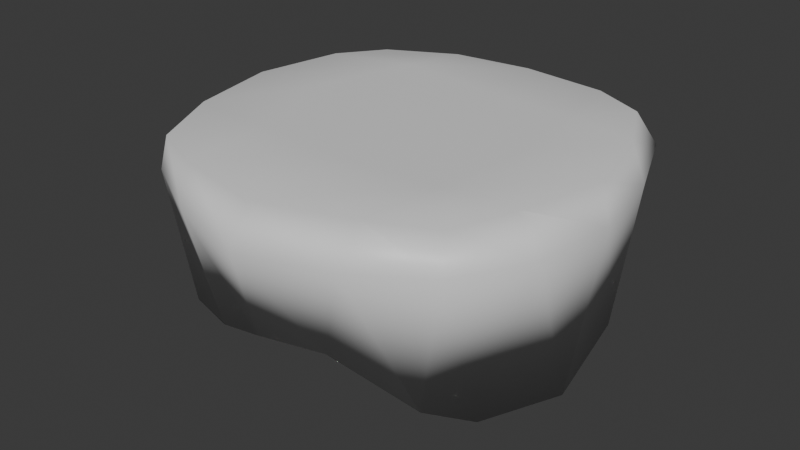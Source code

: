 # Source: cave_pillar.blend  (saved by Blender 5.2.44; exported with 4.5.12 LTS)
import bpy
from mathutils import Matrix  # noqa: F401  (used for matrix-valued properties, if any)

bpy.ops.wm.read_factory_settings(use_empty=True)
scene = bpy.context.scene
scene.name = 'Scene'

# ---- collections
col_collection = bpy.data.collections.new('Collection'); scene.collection.children.link(col_collection)

# ---- materials (node trees are filled in below, after node groups)
mat_material = bpy.data.materials.new('Material')
mat_material.alpha_threshold = 0.0
mat_material.use_backface_culling_lightprobe_volume = False
mat_material.roughness = 0.5
mat_material.line_color = (0.0, 0.0, 0.0, 1.0)

# ---- material node trees
mat_material.use_nodes = True; mat_material.node_tree.nodes.clear()
_N = mat_material.node_tree.nodes; _L = mat_material.node_tree.links
n0 = _N.new('ShaderNodeOutputMaterial'); n0.name = 'Material Output'; n0.location = (200, 100)
n1 = _N.new('ShaderNodeBsdfPrincipled'); n1.name = 'Principled BSDF'; n1.location = (-200, 100)
n1.inputs[10].default_value = 0.005
_L.new(n1.outputs[0], n0.inputs[0])
n0.is_active_output = True

# ---- world
world_world = bpy.data.worlds.new('World'); scene.world = world_world
world_world.use_nodes = True; world_world.node_tree.nodes.clear()
_N = world_world.node_tree.nodes; _L = world_world.node_tree.links
n0 = _N.new('ShaderNodeOutputWorld'); n0.name = 'World Output'; n0.location = (200, 100)
n1 = _N.new('ShaderNodeBackground'); n1.name = 'Background'; n1.location = (-200, 100)
n1.inputs[0].default_value = (0.05088, 0.05088, 0.05088, 1.0)
_L.new(n1.outputs[0], n0.inputs[0])
n0.is_active_output = True
world_world.color = (0.05088, 0.05088, 0.05088)
world_world.sun_shadow_jitter_overblur = 0.0

# ---- meshes
me_cube = bpy.data.meshes.new('Cube')
me_cube.from_pydata([(0.7741, 0.8491, 0.7749), (0.7127, 0.7962, -3.515), (0.8294, -0.8322, 0.7726), (0.6908, -0.8081, -4.535), (-0.8669, 0.7956, 0.778), (-0.812, 0.7514, -2.9), (-0.8216, -0.9133, 0.8153), (-0.8301, -0.8057, -4.44), (-0.9967, 0.1392, -3.789), (1.078, -0.004357, 0.7778), (-1.178, 0.06879, 0.7008), (1.033, -0.1338, -5.162), (-0.2316, 0.9144, -4.137), (-0.0005158, -1.152, 0.778), (-0.2055, -0.9645, -3.863), (-0.03229, 1.05, 0.7748), (-0.1188, -0.009294, -2.825), (-0.008819, 0.03044, 0.7831), (-0.9572, -0.457, -4.422), (-0.4774, 0.9438, -4.089), (0.8606, 0.9325, -0.226), (-0.8713, -0.9274, -0.209), (0.8634, -0.8886, -0.2817), (-0.9129, 0.8655, -0.5059), (-0.5088, -1.041, 0.7774), (0.9522, -0.4855, 0.775), (0.2189, -0.9248, -3.595), (-1.051, 0.5463, 0.7781), (0.4706, 0.9953, 0.778), (0.9232, 0.4784, -4.835), (-0.8332, 0.5764, -3.341), (0.9557, 0.4848, 0.7777), (-1.045, -0.4803, 0.7749), (0.8203, -0.5402, -5.323), (1.14, -0.02168, -0.3178), (-0.552, 0.01565, -2.753), (-1.241, -0.04363, -0.8876), (0.6027, 0.0152, 0.7832), (0.2499, 0.88, -4.117), (0.4979, -0.9844, 0.7756), (-0.4733, -0.941, -4.164), (-0.4896, 0.9945, 0.7757), (0.3004, -0.1335, -2.972), (-0.7481, 0.1258, 0.774), (-0.01912, 0.6001, 0.7817), (-0.1839, 0.5164, -3.718), (-0.1746, 1.141, -0.3246), (-0.05965, -0.521, -2.76), (-0.001165, -1.269, -0.346), (-0.008954, -0.5606, 0.7814), (-0.561, -0.5228, 0.7802), (-0.4464, -1.159, -0.2702), (-1.157, 0.4989, -0.3676), (0.3162, -0.5296, -3.967), (1.086, -0.5035, -0.2735), (0.3371, 1.1, -0.4733), (1.051, 0.4612, -0.2645), (0.2346, 0.4924, -3.137), (-1.077, -0.5005, -0.4568), (-0.5871, 0.6638, 0.782), (0.5356, 0.5595, 0.7826), (-0.4857, 0.5032, -3.266), (-0.5094, 1.094, -0.3548), (-0.4929, -0.4226, -3.488), (0.4798, -1.12, -0.3246), (0.5517, -0.5269, 0.7807)], [], [(17, 43, 50, 49), (43, 10, 32, 50), (50, 32, 6, 24), (49, 50, 24, 13), (14, 48, 51, 40), (48, 13, 24, 51), (51, 24, 6, 21), (40, 51, 21, 7), (8, 36, 52, 30), (36, 10, 27, 52), (52, 27, 4, 23), (30, 52, 23, 5), (16, 42, 53, 47), (42, 11, 33, 53), (53, 33, 3, 26), (47, 53, 26, 14), (11, 34, 54, 33), (34, 9, 25, 54), (54, 25, 2, 22), (33, 54, 22, 3), (12, 46, 55, 38), (46, 15, 28, 55), (55, 28, 0, 20), (38, 55, 20, 1), (1, 20, 56, 29), (20, 0, 31, 56), (56, 31, 9, 34), (29, 56, 34, 11), (12, 38, 57, 45), (38, 1, 29, 57), (57, 29, 11, 42), (45, 57, 42, 16), (7, 21, 58, 18), (21, 6, 32, 58), (58, 32, 10, 36), (18, 58, 36, 8), (15, 41, 59, 44), (41, 4, 27, 59), (59, 27, 10, 43), (44, 59, 43, 17), (0, 28, 60, 31), (28, 15, 44, 60), (60, 44, 17, 37), (31, 60, 37, 9), (5, 19, 61, 30), (19, 12, 45, 61), (61, 45, 16, 35), (30, 61, 35, 8), (5, 23, 62, 19), (23, 4, 41, 62), (62, 41, 15, 46), (19, 62, 46, 12), (8, 35, 63, 18), (35, 16, 47, 63), (63, 47, 14, 40), (18, 63, 40, 7), (3, 22, 64, 26), (22, 2, 39, 64), (64, 39, 13, 48), (26, 64, 48, 14), (9, 37, 65, 25), (37, 17, 49, 65), (65, 49, 13, 39), (25, 65, 39, 2)])
me_cube.polygons.foreach_set('use_smooth', [True] * 64)
_uv = me_cube.uv_layers.new(name='UVMap')
_uv.uv.foreach_set('vector', [0.75, 0.625, 0.8125, 0.625, 0.8125, 0.6875, 0.75, 0.6875, 0.8125, 0.625, 0.875, 0.625, 0.875, 0.6875, 0.8125, 0.6875, 0.8125, 0.6875, 0.875, 0.6875, 0.875, 0.75, 0.8125, 0.75, 0.75, 0.6875, 0.8125, 0.6875, 0.8125, 0.75, 0.75, 0.75, 0.375, 0.875, 0.5, 0.875, 0.5, 0.9375, 0.375, 0.9375, 0.5, 0.875, 0.625, 0.875, 0.625, 0.9375, 0.5, 0.9375, 0.5, 0.9375, 0.625, 0.9375, 0.625, 1.0, 0.5, 1.0, 0.375, 0.9375, 0.5, 0.9375, 0.5, 1.0, 0.375, 1.0, 0.375, 0.125, 0.5, 0.125, 0.5, 0.1875, 0.3715, 0.191, 0.5, 0.125, 0.625, 0.125, 0.625, 0.1875, 0.5, 0.1875, 0.5, 0.1875, 0.625, 0.1875, 0.625, 0.25, 0.5, 0.25, 0.3715, 0.191, 0.5, 0.1875, 0.5, 0.25, 0.375, 0.25, 0.25, 0.625, 0.3125, 0.625, 0.3125, 0.6875, 0.25, 0.6875, 0.3125, 0.625, 0.375, 0.625, 0.375, 0.6875, 0.3125, 0.6875, 0.3125, 0.6875, 0.375, 0.6875, 0.375, 0.75, 0.3125, 0.75, 0.25, 0.6875, 0.3125, 0.6875, 0.3125, 0.75, 0.25, 0.75, 0.375, 0.625, 0.5, 0.625, 0.5, 0.6875, 0.375, 0.6875, 0.5, 0.625, 0.625, 0.625, 0.625, 0.6875, 0.5, 0.6875, 0.5, 0.6875, 0.625, 0.6875, 0.625, 0.75, 0.5, 0.75, 0.375, 0.6875, 0.5, 0.6875, 0.5, 0.75, 0.375, 0.75, 0.375, 0.375, 0.5, 0.375, 0.5, 0.4375, 0.375, 0.4375, 0.5, 0.375, 0.625, 0.375, 0.625, 0.4375, 0.5, 0.4375, 0.5, 0.4375, 0.625, 0.4375, 0.625, 0.5, 0.5, 0.5, 0.375, 0.4375, 0.5, 0.4375, 0.5, 0.5, 0.375, 0.5, 0.375, 0.5, 0.5, 0.5, 0.5, 0.5625, 0.375, 0.5625, 0.5, 0.5, 0.625, 0.5, 0.625, 0.5625, 0.5, 0.5625, 0.5, 0.5625, 0.625, 0.5625, 0.625, 0.625, 0.5, 0.625, 0.375, 0.5625, 0.5, 0.5625, 0.5, 0.625, 0.375, 0.625, 0.25, 0.5, 0.3125, 0.5, 0.3125, 0.5625, 0.25, 0.5625, 0.3125, 0.5, 0.375, 0.5, 0.375, 0.5625, 0.3125, 0.5625, 0.3125, 0.5625, 0.375, 0.5625, 0.375, 0.625, 0.3125, 0.625, 0.25, 0.5625, 0.3125, 0.5625, 0.3125, 0.625, 0.25, 0.625, 0.375, 0.0, 0.5, 0.0, 0.5, 0.0625, 0.375, 0.0625, 0.5, 0.0, 0.625, 0.0, 0.625, 0.0625, 0.5, 0.0625, 0.5, 0.0625, 0.625, 0.0625, 0.625, 0.125, 0.5, 0.125, 0.375, 0.0625, 0.5, 0.0625, 0.5, 0.125, 0.375, 0.125, 0.75, 0.5, 0.8125, 0.5, 0.8125, 0.5625, 0.75, 0.5625, 0.8125, 0.5, 0.875, 0.5, 0.875, 0.5625, 0.8125, 0.5625, 0.8125, 0.5625, 0.875, 0.5625, 0.875, 0.625, 0.8125, 0.625, 0.75, 0.5625, 0.8125, 0.5625, 0.8125, 0.625, 0.75, 0.625, 0.625, 0.5, 0.6875, 0.5, 0.6875, 0.5625, 0.625, 0.5625, 0.6875, 0.5, 0.75, 0.5, 0.75, 0.5625, 0.6875, 0.5625, 0.6875, 0.5625, 0.75, 0.5625, 0.75, 0.625, 0.6875, 0.625, 0.625, 0.5625, 0.6875, 0.5625, 0.6875, 0.625, 0.625, 0.625, 0.125, 0.5, 0.1875, 0.5, 0.1875, 0.5625, 0.1304, 0.5625, 0.1875, 0.5, 0.25, 0.5, 0.25, 0.5625, 0.1875, 0.5625, 0.1875, 0.5625, 0.25, 0.5625, 0.25, 0.625, 0.1875, 0.625, 0.1304, 0.5625, 0.1875, 0.5625, 0.1875, 0.625, 0.125, 0.625, 0.375, 0.25, 0.5, 0.25, 0.5, 0.3125, 0.375, 0.3125, 0.5, 0.25, 0.625, 0.25, 0.625, 0.3125, 0.5, 0.3125, 0.5, 0.3125, 0.625, 0.3125, 0.625, 0.375, 0.5, 0.375, 0.375, 0.3125, 0.5, 0.3125, 0.5, 0.375, 0.375, 0.375, 0.125, 0.625, 0.1875, 0.625, 0.1875, 0.6875, 0.125, 0.6875, 0.1875, 0.625, 0.25, 0.625, 0.25, 0.6875, 0.1875, 0.6875, 0.1875, 0.6875, 0.25, 0.6875, 0.25, 0.75, 0.1875, 0.75, 0.125, 0.6875, 0.1875, 0.6875, 0.1875, 0.75, 0.125, 0.75, 0.375, 0.75, 0.5, 0.75, 0.5, 0.8125, 0.375, 0.8125, 0.5, 0.75, 0.625, 0.75, 0.625, 0.8125, 0.5, 0.8125, 0.5, 0.8125, 0.625, 0.8125, 0.625, 0.875, 0.5, 0.875, 0.375, 0.8125, 0.5, 0.8125, 0.5, 0.875, 0.375, 0.875, 0.625, 0.625, 0.6875, 0.625, 0.6875, 0.6875, 0.625, 0.6875, 0.6875, 0.625, 0.75, 0.625, 0.75, 0.6875, 0.6875, 0.6875, 0.6875, 0.6875, 0.75, 0.6875, 0.75, 0.75, 0.6875, 0.75, 0.625, 0.6875, 0.6875, 0.6875, 0.6875, 0.75, 0.625, 0.75])
me_cube.materials.append(mat_material)
me_cube.use_mirror_vertex_groups = False
me_cube.update()

# ---- objects
ob_cube = bpy.data.objects.new('Cube', me_cube)

# ---- transforms, parenting, visibility, modifiers, constraints
ob_cube.location = (0.0, 0.0, 0.0)
ob_cube.scale = (2.815, 2.815, 0.5259)
ob_cube.lock_rotations_4d = False
ob_cube.empty_display_type = 'ARROWS'
ob_cube.lineart.crease_threshold = 0.0

# ---- collection membership
col_collection.objects.link(ob_cube)

# ---- scene / render settings (as saved in the file)
scene.frame_start = 1; scene.frame_end = 250; scene.frame_set(1)
scene.render.engine = 'BLENDER_EEVEE_NEXT'
scene.render.bake_bias = 0.0
scene.render.bake_samples = 0
scene.render.compositor_device = 'GPU'
scene.eevee.use_volume_custom_range = False
scene.eevee.fast_gi_thickness_near = 0.1
scene.eevee.fast_gi_thickness_far = 0.0
scene.eevee.ray_tracing_options.screen_trace_thickness = 0.1
bpy.context.view_layer.update()

# ---- added for rendering (the .blend has no active camera and no usable light): camera, sun
cam_auto = bpy.data.cameras.new('AutoCamera')
cam_auto.lens = 50.0
cam_auto.sensor_width = 36.0
cam_auto.clip_end = 1000.0
ob_auto_camera = bpy.data.objects.new('AutoCamera', cam_auto)
scene.collection.objects.link(ob_auto_camera)
ob_auto_camera.location = (9.17305, -11.3575, 6.26691)
ob_auto_camera.rotation_euler = (1.09748, -7.21219e-08, 0.694738)
scene.camera = ob_auto_camera
light_auto_sun = bpy.data.lights.new('AutoSun', 'SUN')
light_auto_sun.energy = 3.0
light_auto_sun.angle = 0.0523599
ob_auto_sun = bpy.data.objects.new('AutoSun', light_auto_sun)
scene.collection.objects.link(ob_auto_sun)
ob_auto_sun.rotation_euler = (0.872665, 0.174533, 0.523599)
bpy.context.view_layer.update()
